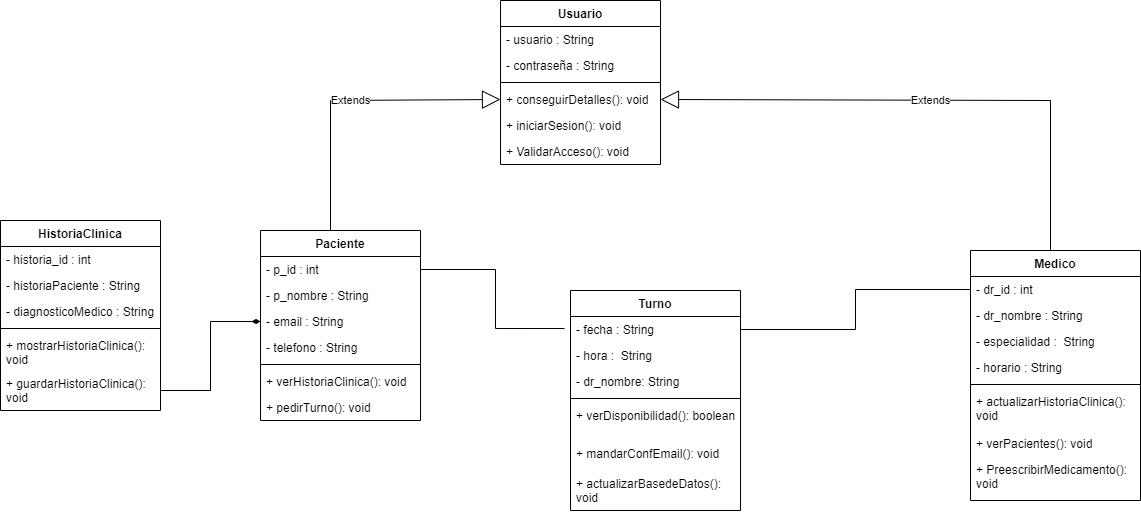

The diagram above was exported from draw.io. Its source (the exported page's mxGraphModel, read from the mxfile embedded in the PNG):
<mxGraphModel dx="1434" dy="3180" grid="1" gridSize="10" guides="1" tooltips="1" connect="1" arrows="1" fold="1" page="1" pageScale="1" pageWidth="1654" pageHeight="2336" math="0" shadow="0">
  <root>
    <mxCell id="0" />
    <mxCell id="1" parent="0" />
    <mxCell id="X3VFySCDeu0HR4N6yKIO-1" value="Paciente" style="swimlane;fontStyle=1;align=center;verticalAlign=top;childLayout=stackLayout;horizontal=1;startSize=26;horizontalStack=0;resizeParent=1;resizeParentMax=0;resizeLast=0;collapsible=1;marginBottom=0;whiteSpace=wrap;html=1;" parent="1" vertex="1">
      <mxGeometry x="280" y="-10" width="160" height="190" as="geometry" />
    </mxCell>
    <mxCell id="2RaNc6PZ_5YNKfcqx9aP-27" value="Extends" style="endArrow=block;endSize=16;endFill=0;html=1;rounded=0;entryX=0;entryY=0.5;entryDx=0;entryDy=0;" parent="X3VFySCDeu0HR4N6yKIO-1" target="X3VFySCDeu0HR4N6yKIO-20" edge="1">
      <mxGeometry width="160" relative="1" as="geometry">
        <mxPoint x="70" as="sourcePoint" />
        <mxPoint x="230" as="targetPoint" />
        <Array as="points">
          <mxPoint x="70" y="-130" />
        </Array>
      </mxGeometry>
    </mxCell>
    <mxCell id="X3VFySCDeu0HR4N6yKIO-2" value="- p_id : int" style="text;strokeColor=none;fillColor=none;align=left;verticalAlign=top;spacingLeft=4;spacingRight=4;overflow=hidden;rotatable=0;points=[[0,0.5],[1,0.5]];portConstraint=eastwest;whiteSpace=wrap;html=1;" parent="X3VFySCDeu0HR4N6yKIO-1" vertex="1">
      <mxGeometry y="26" width="160" height="26" as="geometry" />
    </mxCell>
    <mxCell id="X3VFySCDeu0HR4N6yKIO-21" value="- p_nombre : String" style="text;strokeColor=none;fillColor=none;align=left;verticalAlign=top;spacingLeft=4;spacingRight=4;overflow=hidden;rotatable=0;points=[[0,0.5],[1,0.5]];portConstraint=eastwest;whiteSpace=wrap;html=1;" parent="X3VFySCDeu0HR4N6yKIO-1" vertex="1">
      <mxGeometry y="52" width="160" height="26" as="geometry" />
    </mxCell>
    <mxCell id="X3VFySCDeu0HR4N6yKIO-22" value="- email : String" style="text;strokeColor=none;fillColor=none;align=left;verticalAlign=top;spacingLeft=4;spacingRight=4;overflow=hidden;rotatable=0;points=[[0,0.5],[1,0.5]];portConstraint=eastwest;whiteSpace=wrap;html=1;" parent="X3VFySCDeu0HR4N6yKIO-1" vertex="1">
      <mxGeometry y="78" width="160" height="26" as="geometry" />
    </mxCell>
    <mxCell id="X3VFySCDeu0HR4N6yKIO-23" value="- telefono : String" style="text;strokeColor=none;fillColor=none;align=left;verticalAlign=top;spacingLeft=4;spacingRight=4;overflow=hidden;rotatable=0;points=[[0,0.5],[1,0.5]];portConstraint=eastwest;whiteSpace=wrap;html=1;" parent="X3VFySCDeu0HR4N6yKIO-1" vertex="1">
      <mxGeometry y="104" width="160" height="26" as="geometry" />
    </mxCell>
    <mxCell id="X3VFySCDeu0HR4N6yKIO-3" value="" style="line;strokeWidth=1;fillColor=none;align=left;verticalAlign=middle;spacingTop=-1;spacingLeft=3;spacingRight=3;rotatable=0;labelPosition=right;points=[];portConstraint=eastwest;strokeColor=inherit;" parent="X3VFySCDeu0HR4N6yKIO-1" vertex="1">
      <mxGeometry y="130" width="160" height="8" as="geometry" />
    </mxCell>
    <mxCell id="X3VFySCDeu0HR4N6yKIO-4" value="+ verHistoriaClinica(): void" style="text;strokeColor=none;fillColor=none;align=left;verticalAlign=top;spacingLeft=4;spacingRight=4;overflow=hidden;rotatable=0;points=[[0,0.5],[1,0.5]];portConstraint=eastwest;whiteSpace=wrap;html=1;" parent="X3VFySCDeu0HR4N6yKIO-1" vertex="1">
      <mxGeometry y="138" width="160" height="26" as="geometry" />
    </mxCell>
    <mxCell id="X3VFySCDeu0HR4N6yKIO-24" value="+ pedirTurno(): void" style="text;strokeColor=none;fillColor=none;align=left;verticalAlign=top;spacingLeft=4;spacingRight=4;overflow=hidden;rotatable=0;points=[[0,0.5],[1,0.5]];portConstraint=eastwest;whiteSpace=wrap;html=1;" parent="X3VFySCDeu0HR4N6yKIO-1" vertex="1">
      <mxGeometry y="164" width="160" height="26" as="geometry" />
    </mxCell>
    <mxCell id="X3VFySCDeu0HR4N6yKIO-5" value="Turno" style="swimlane;fontStyle=1;align=center;verticalAlign=top;childLayout=stackLayout;horizontal=1;startSize=26;horizontalStack=0;resizeParent=1;resizeParentMax=0;resizeLast=0;collapsible=1;marginBottom=0;whiteSpace=wrap;html=1;" parent="1" vertex="1">
      <mxGeometry x="590" y="50" width="170" height="220" as="geometry" />
    </mxCell>
    <mxCell id="X3VFySCDeu0HR4N6yKIO-6" value="- fecha : String" style="text;strokeColor=none;fillColor=none;align=left;verticalAlign=top;spacingLeft=4;spacingRight=4;overflow=hidden;rotatable=0;points=[[0,0.5],[1,0.5]];portConstraint=eastwest;whiteSpace=wrap;html=1;" parent="X3VFySCDeu0HR4N6yKIO-5" vertex="1">
      <mxGeometry y="26" width="170" height="26" as="geometry" />
    </mxCell>
    <mxCell id="X3VFySCDeu0HR4N6yKIO-34" value="- hora :&amp;nbsp; String&amp;nbsp;" style="text;strokeColor=none;fillColor=none;align=left;verticalAlign=top;spacingLeft=4;spacingRight=4;overflow=hidden;rotatable=0;points=[[0,0.5],[1,0.5]];portConstraint=eastwest;whiteSpace=wrap;html=1;" parent="X3VFySCDeu0HR4N6yKIO-5" vertex="1">
      <mxGeometry y="52" width="170" height="26" as="geometry" />
    </mxCell>
    <mxCell id="X3VFySCDeu0HR4N6yKIO-35" value="- dr_nombre: String&amp;nbsp;" style="text;strokeColor=none;fillColor=none;align=left;verticalAlign=top;spacingLeft=4;spacingRight=4;overflow=hidden;rotatable=0;points=[[0,0.5],[1,0.5]];portConstraint=eastwest;whiteSpace=wrap;html=1;" parent="X3VFySCDeu0HR4N6yKIO-5" vertex="1">
      <mxGeometry y="78" width="170" height="26" as="geometry" />
    </mxCell>
    <mxCell id="X3VFySCDeu0HR4N6yKIO-7" value="" style="line;strokeWidth=1;fillColor=none;align=left;verticalAlign=middle;spacingTop=-1;spacingLeft=3;spacingRight=3;rotatable=0;labelPosition=right;points=[];portConstraint=eastwest;strokeColor=inherit;" parent="X3VFySCDeu0HR4N6yKIO-5" vertex="1">
      <mxGeometry y="104" width="170" height="8" as="geometry" />
    </mxCell>
    <mxCell id="X3VFySCDeu0HR4N6yKIO-8" value="+ verDisponibilidad(): boolean" style="text;strokeColor=none;fillColor=none;align=left;verticalAlign=top;spacingLeft=4;spacingRight=4;overflow=hidden;rotatable=0;points=[[0,0.5],[1,0.5]];portConstraint=eastwest;whiteSpace=wrap;html=1;" parent="X3VFySCDeu0HR4N6yKIO-5" vertex="1">
      <mxGeometry y="112" width="170" height="38" as="geometry" />
    </mxCell>
    <mxCell id="X3VFySCDeu0HR4N6yKIO-36" value="+ mandarConfEmail(): void" style="text;strokeColor=none;fillColor=none;align=left;verticalAlign=top;spacingLeft=4;spacingRight=4;overflow=hidden;rotatable=0;points=[[0,0.5],[1,0.5]];portConstraint=eastwest;whiteSpace=wrap;html=1;" parent="X3VFySCDeu0HR4N6yKIO-5" vertex="1">
      <mxGeometry y="150" width="170" height="30" as="geometry" />
    </mxCell>
    <mxCell id="X3VFySCDeu0HR4N6yKIO-37" value="+ actualizarBasedeDatos(): void" style="text;strokeColor=none;fillColor=none;align=left;verticalAlign=top;spacingLeft=4;spacingRight=4;overflow=hidden;rotatable=0;points=[[0,0.5],[1,0.5]];portConstraint=eastwest;whiteSpace=wrap;html=1;" parent="X3VFySCDeu0HR4N6yKIO-5" vertex="1">
      <mxGeometry y="180" width="170" height="40" as="geometry" />
    </mxCell>
    <mxCell id="X3VFySCDeu0HR4N6yKIO-9" value="HistoriaClinica" style="swimlane;fontStyle=1;align=center;verticalAlign=top;childLayout=stackLayout;horizontal=1;startSize=26;horizontalStack=0;resizeParent=1;resizeParentMax=0;resizeLast=0;collapsible=1;marginBottom=0;whiteSpace=wrap;html=1;" parent="1" vertex="1">
      <mxGeometry x="20" y="-20" width="160" height="190" as="geometry" />
    </mxCell>
    <mxCell id="X3VFySCDeu0HR4N6yKIO-10" value="- historia_id : int" style="text;strokeColor=none;fillColor=none;align=left;verticalAlign=top;spacingLeft=4;spacingRight=4;overflow=hidden;rotatable=0;points=[[0,0.5],[1,0.5]];portConstraint=eastwest;whiteSpace=wrap;html=1;" parent="X3VFySCDeu0HR4N6yKIO-9" vertex="1">
      <mxGeometry y="26" width="160" height="26" as="geometry" />
    </mxCell>
    <mxCell id="X3VFySCDeu0HR4N6yKIO-25" value="- historiaPaciente : String" style="text;strokeColor=none;fillColor=none;align=left;verticalAlign=top;spacingLeft=4;spacingRight=4;overflow=hidden;rotatable=0;points=[[0,0.5],[1,0.5]];portConstraint=eastwest;whiteSpace=wrap;html=1;" parent="X3VFySCDeu0HR4N6yKIO-9" vertex="1">
      <mxGeometry y="52" width="160" height="26" as="geometry" />
    </mxCell>
    <mxCell id="X3VFySCDeu0HR4N6yKIO-26" value="- diagnosticoMedico : String" style="text;strokeColor=none;fillColor=none;align=left;verticalAlign=top;spacingLeft=4;spacingRight=4;overflow=hidden;rotatable=0;points=[[0,0.5],[1,0.5]];portConstraint=eastwest;whiteSpace=wrap;html=1;" parent="X3VFySCDeu0HR4N6yKIO-9" vertex="1">
      <mxGeometry y="78" width="160" height="26" as="geometry" />
    </mxCell>
    <mxCell id="X3VFySCDeu0HR4N6yKIO-11" value="" style="line;strokeWidth=1;fillColor=none;align=left;verticalAlign=middle;spacingTop=-1;spacingLeft=3;spacingRight=3;rotatable=0;labelPosition=right;points=[];portConstraint=eastwest;strokeColor=inherit;" parent="X3VFySCDeu0HR4N6yKIO-9" vertex="1">
      <mxGeometry y="104" width="160" height="8" as="geometry" />
    </mxCell>
    <mxCell id="X3VFySCDeu0HR4N6yKIO-12" value="+ mostrarHistoriaClinica(): void" style="text;strokeColor=none;fillColor=none;align=left;verticalAlign=top;spacingLeft=4;spacingRight=4;overflow=hidden;rotatable=0;points=[[0,0.5],[1,0.5]];portConstraint=eastwest;whiteSpace=wrap;html=1;" parent="X3VFySCDeu0HR4N6yKIO-9" vertex="1">
      <mxGeometry y="112" width="160" height="38" as="geometry" />
    </mxCell>
    <mxCell id="X3VFySCDeu0HR4N6yKIO-27" value="+ guardarHistoriaClinica(): void" style="text;strokeColor=none;fillColor=none;align=left;verticalAlign=top;spacingLeft=4;spacingRight=4;overflow=hidden;rotatable=0;points=[[0,0.5],[1,0.5]];portConstraint=eastwest;whiteSpace=wrap;html=1;" parent="X3VFySCDeu0HR4N6yKIO-9" vertex="1">
      <mxGeometry y="150" width="160" height="40" as="geometry" />
    </mxCell>
    <mxCell id="X3VFySCDeu0HR4N6yKIO-13" value="Medico" style="swimlane;fontStyle=1;align=center;verticalAlign=top;childLayout=stackLayout;horizontal=1;startSize=26;horizontalStack=0;resizeParent=1;resizeParentMax=0;resizeLast=0;collapsible=1;marginBottom=0;whiteSpace=wrap;html=1;" parent="1" vertex="1">
      <mxGeometry x="990" y="10" width="170" height="250" as="geometry" />
    </mxCell>
    <mxCell id="2RaNc6PZ_5YNKfcqx9aP-28" value="Extends" style="endArrow=block;endSize=16;endFill=0;html=1;rounded=0;entryX=1;entryY=0.5;entryDx=0;entryDy=0;" parent="X3VFySCDeu0HR4N6yKIO-13" target="X3VFySCDeu0HR4N6yKIO-20" edge="1">
      <mxGeometry width="160" relative="1" as="geometry">
        <mxPoint x="80" as="sourcePoint" />
        <mxPoint x="240" as="targetPoint" />
        <Array as="points">
          <mxPoint x="80" y="-150" />
        </Array>
      </mxGeometry>
    </mxCell>
    <mxCell id="X3VFySCDeu0HR4N6yKIO-14" value="- dr_id : int" style="text;strokeColor=none;fillColor=none;align=left;verticalAlign=top;spacingLeft=4;spacingRight=4;overflow=hidden;rotatable=0;points=[[0,0.5],[1,0.5]];portConstraint=eastwest;whiteSpace=wrap;html=1;" parent="X3VFySCDeu0HR4N6yKIO-13" vertex="1">
      <mxGeometry y="26" width="170" height="26" as="geometry" />
    </mxCell>
    <mxCell id="X3VFySCDeu0HR4N6yKIO-28" value="- dr_nombre : String" style="text;strokeColor=none;fillColor=none;align=left;verticalAlign=top;spacingLeft=4;spacingRight=4;overflow=hidden;rotatable=0;points=[[0,0.5],[1,0.5]];portConstraint=eastwest;whiteSpace=wrap;html=1;" parent="X3VFySCDeu0HR4N6yKIO-13" vertex="1">
      <mxGeometry y="52" width="170" height="26" as="geometry" />
    </mxCell>
    <mxCell id="X3VFySCDeu0HR4N6yKIO-29" value="- especialidad :&amp;nbsp; String&amp;nbsp;" style="text;strokeColor=none;fillColor=none;align=left;verticalAlign=top;spacingLeft=4;spacingRight=4;overflow=hidden;rotatable=0;points=[[0,0.5],[1,0.5]];portConstraint=eastwest;whiteSpace=wrap;html=1;" parent="X3VFySCDeu0HR4N6yKIO-13" vertex="1">
      <mxGeometry y="78" width="170" height="26" as="geometry" />
    </mxCell>
    <mxCell id="X3VFySCDeu0HR4N6yKIO-30" value="- horario : String&amp;nbsp;" style="text;strokeColor=none;fillColor=none;align=left;verticalAlign=top;spacingLeft=4;spacingRight=4;overflow=hidden;rotatable=0;points=[[0,0.5],[1,0.5]];portConstraint=eastwest;whiteSpace=wrap;html=1;" parent="X3VFySCDeu0HR4N6yKIO-13" vertex="1">
      <mxGeometry y="104" width="170" height="26" as="geometry" />
    </mxCell>
    <mxCell id="X3VFySCDeu0HR4N6yKIO-15" value="" style="line;strokeWidth=1;fillColor=none;align=left;verticalAlign=middle;spacingTop=-1;spacingLeft=3;spacingRight=3;rotatable=0;labelPosition=right;points=[];portConstraint=eastwest;strokeColor=inherit;" parent="X3VFySCDeu0HR4N6yKIO-13" vertex="1">
      <mxGeometry y="130" width="170" height="8" as="geometry" />
    </mxCell>
    <mxCell id="X3VFySCDeu0HR4N6yKIO-16" value="+ actualizarHistoriaClinica(): void" style="text;strokeColor=none;fillColor=none;align=left;verticalAlign=top;spacingLeft=4;spacingRight=4;overflow=hidden;rotatable=0;points=[[0,0.5],[1,0.5]];portConstraint=eastwest;whiteSpace=wrap;html=1;" parent="X3VFySCDeu0HR4N6yKIO-13" vertex="1">
      <mxGeometry y="138" width="170" height="42" as="geometry" />
    </mxCell>
    <mxCell id="X3VFySCDeu0HR4N6yKIO-31" value="+ verPacientes(): void" style="text;strokeColor=none;fillColor=none;align=left;verticalAlign=top;spacingLeft=4;spacingRight=4;overflow=hidden;rotatable=0;points=[[0,0.5],[1,0.5]];portConstraint=eastwest;whiteSpace=wrap;html=1;" parent="X3VFySCDeu0HR4N6yKIO-13" vertex="1">
      <mxGeometry y="180" width="170" height="26" as="geometry" />
    </mxCell>
    <mxCell id="X3VFySCDeu0HR4N6yKIO-32" value="+ PreescribirMedicamento(): void&amp;nbsp;" style="text;strokeColor=none;fillColor=none;align=left;verticalAlign=top;spacingLeft=4;spacingRight=4;overflow=hidden;rotatable=0;points=[[0,0.5],[1,0.5]];portConstraint=eastwest;whiteSpace=wrap;html=1;" parent="X3VFySCDeu0HR4N6yKIO-13" vertex="1">
      <mxGeometry y="206" width="170" height="44" as="geometry" />
    </mxCell>
    <mxCell id="X3VFySCDeu0HR4N6yKIO-17" value="Usuario" style="swimlane;fontStyle=1;align=center;verticalAlign=top;childLayout=stackLayout;horizontal=1;startSize=26;horizontalStack=0;resizeParent=1;resizeParentMax=0;resizeLast=0;collapsible=1;marginBottom=0;whiteSpace=wrap;html=1;" parent="1" vertex="1">
      <mxGeometry x="520" y="-240" width="160" height="164" as="geometry" />
    </mxCell>
    <mxCell id="X3VFySCDeu0HR4N6yKIO-18" value="- usuario : String" style="text;strokeColor=none;fillColor=none;align=left;verticalAlign=top;spacingLeft=4;spacingRight=4;overflow=hidden;rotatable=0;points=[[0,0.5],[1,0.5]];portConstraint=eastwest;whiteSpace=wrap;html=1;" parent="X3VFySCDeu0HR4N6yKIO-17" vertex="1">
      <mxGeometry y="26" width="160" height="26" as="geometry" />
    </mxCell>
    <mxCell id="X3VFySCDeu0HR4N6yKIO-33" value="- contraseña : String&amp;nbsp;" style="text;strokeColor=none;fillColor=none;align=left;verticalAlign=top;spacingLeft=4;spacingRight=4;overflow=hidden;rotatable=0;points=[[0,0.5],[1,0.5]];portConstraint=eastwest;whiteSpace=wrap;html=1;" parent="X3VFySCDeu0HR4N6yKIO-17" vertex="1">
      <mxGeometry y="52" width="160" height="26" as="geometry" />
    </mxCell>
    <mxCell id="X3VFySCDeu0HR4N6yKIO-19" value="" style="line;strokeWidth=1;fillColor=none;align=left;verticalAlign=middle;spacingTop=-1;spacingLeft=3;spacingRight=3;rotatable=0;labelPosition=right;points=[];portConstraint=eastwest;strokeColor=inherit;" parent="X3VFySCDeu0HR4N6yKIO-17" vertex="1">
      <mxGeometry y="78" width="160" height="8" as="geometry" />
    </mxCell>
    <mxCell id="X3VFySCDeu0HR4N6yKIO-20" value="+ conseguirDetalles(): void" style="text;strokeColor=none;fillColor=none;align=left;verticalAlign=top;spacingLeft=4;spacingRight=4;overflow=hidden;rotatable=0;points=[[0,0.5],[1,0.5]];portConstraint=eastwest;whiteSpace=wrap;html=1;" parent="X3VFySCDeu0HR4N6yKIO-17" vertex="1">
      <mxGeometry y="86" width="160" height="26" as="geometry" />
    </mxCell>
    <mxCell id="X3VFySCDeu0HR4N6yKIO-38" value="+ iniciarSesion(): void" style="text;strokeColor=none;fillColor=none;align=left;verticalAlign=top;spacingLeft=4;spacingRight=4;overflow=hidden;rotatable=0;points=[[0,0.5],[1,0.5]];portConstraint=eastwest;whiteSpace=wrap;html=1;" parent="X3VFySCDeu0HR4N6yKIO-17" vertex="1">
      <mxGeometry y="112" width="160" height="26" as="geometry" />
    </mxCell>
    <mxCell id="X3VFySCDeu0HR4N6yKIO-39" value="+ ValidarAcceso(): void" style="text;strokeColor=none;fillColor=none;align=left;verticalAlign=top;spacingLeft=4;spacingRight=4;overflow=hidden;rotatable=0;points=[[0,0.5],[1,0.5]];portConstraint=eastwest;whiteSpace=wrap;html=1;" parent="X3VFySCDeu0HR4N6yKIO-17" vertex="1">
      <mxGeometry y="138" width="160" height="26" as="geometry" />
    </mxCell>
    <mxCell id="Osw6keTPoZdzlYDCgJ-6-6" style="edgeStyle=orthogonalEdgeStyle;rounded=0;orthogonalLoop=1;jettySize=auto;html=1;exitX=1;exitY=0.5;exitDx=0;exitDy=0;entryX=0;entryY=0.5;entryDx=0;entryDy=0;endArrow=diamondThin;endFill=1;" edge="1" parent="1" source="X3VFySCDeu0HR4N6yKIO-27" target="X3VFySCDeu0HR4N6yKIO-22">
      <mxGeometry relative="1" as="geometry" />
    </mxCell>
    <mxCell id="Osw6keTPoZdzlYDCgJ-6-7" style="edgeStyle=orthogonalEdgeStyle;rounded=0;orthogonalLoop=1;jettySize=auto;html=1;exitX=1;exitY=0.5;exitDx=0;exitDy=0;entryX=-0.035;entryY=0.462;entryDx=0;entryDy=0;entryPerimeter=0;endArrow=none;endFill=0;" edge="1" parent="1" source="X3VFySCDeu0HR4N6yKIO-2" target="X3VFySCDeu0HR4N6yKIO-6">
      <mxGeometry relative="1" as="geometry" />
    </mxCell>
    <mxCell id="Osw6keTPoZdzlYDCgJ-6-8" style="edgeStyle=orthogonalEdgeStyle;rounded=0;orthogonalLoop=1;jettySize=auto;html=1;exitX=0;exitY=0.5;exitDx=0;exitDy=0;entryX=1;entryY=0.5;entryDx=0;entryDy=0;endArrow=none;endFill=0;" edge="1" parent="1" source="X3VFySCDeu0HR4N6yKIO-14" target="X3VFySCDeu0HR4N6yKIO-6">
      <mxGeometry relative="1" as="geometry" />
    </mxCell>
  </root>
</mxGraphModel>